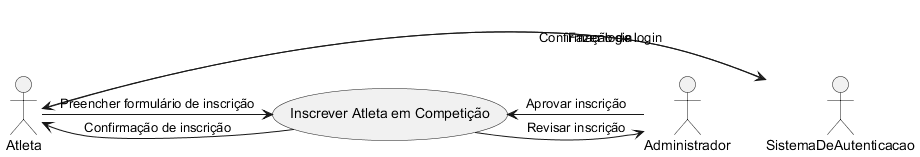

The diagram above was rendered by PlantUML. Its source (embedded in the PNG):
@startuml
actor Administrador
actor Atleta
actor SistemaDeAutenticacao

usecase UC1 as "Inscrever Atleta em Competição"

Atleta -> SistemaDeAutenticacao : Fazer login
SistemaDeAutenticacao -> Atleta : Confirmação de login
Atleta -> UC1 : Preencher formulário de inscrição
UC1 -> Administrador : Revisar inscrição
Administrador -> UC1 : Aprovar inscrição
UC1 -> Atleta : Confirmação de inscrição
@enduml